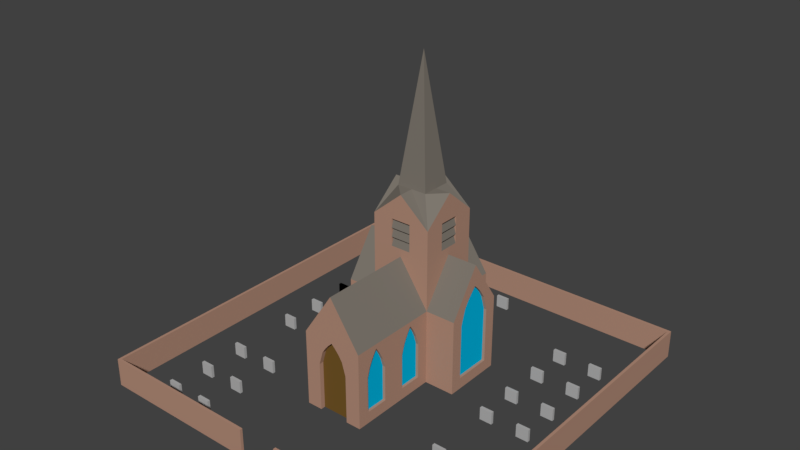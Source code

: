 # Source: church.blend  (saved by Blender 2.79.0; exported with 4.5.12 LTS)
import bpy
from mathutils import Matrix  # noqa: F401  (used for matrix-valued properties, if any)

bpy.ops.wm.read_factory_settings(use_empty=True)
scene = bpy.context.scene
scene.name = 'Scene'

# ---- collections
col_collection_1 = bpy.data.collections.new('Collection 1'); scene.collection.children.link(col_collection_1)

# ---- materials (node trees are filled in below, after node groups)
mat_brick = bpy.data.materials.new('Brick')
mat_brick.alpha_threshold = 0.0
mat_brick.use_transparent_shadow = False
mat_brick.preview_render_type = 'CUBE'
mat_brick.diffuse_color = (0.4597, 0.2692, 0.1944, 1.0)
mat_brick.roughness = 0.5
mat_brick.specular_intensity = 0.0
mat_brick.line_color = (0.0, 0.0, 0.0, 1.0)
mat_windows_001 = bpy.data.materials.new('Windows.001')
mat_windows_001.alpha_threshold = 0.0
mat_windows_001.use_transparent_shadow = False
mat_windows_001.diffuse_color = (0.0, 0.4885, 0.8, 1.0)
mat_windows_001.roughness = 0.5
mat_windows_001.specular_intensity = 1.0
mat_roof_001 = bpy.data.materials.new('Roof.001')
mat_roof_001.alpha_threshold = 0.0
mat_roof_001.use_transparent_shadow = False
mat_roof_001.diffuse_color = (0.2062, 0.1836, 0.1556, 1.0)
mat_roof_001.roughness = 0.5
mat_roof_001.specular_intensity = 0.0
mat_roof = bpy.data.materials.new('Roof')
mat_roof.alpha_threshold = 0.0
mat_roof.use_transparent_shadow = False
mat_roof.diffuse_color = (0.2604, 0.1094, 0.1008, 1.0)
mat_roof.roughness = 0.5
mat_roof.specular_intensity = 0.0
mat_concrete = bpy.data.materials.new('Concrete')
mat_concrete.alpha_threshold = 0.0
mat_concrete.use_transparent_shadow = False
mat_concrete.diffuse_color = (0.4508, 0.4508, 0.4508, 1.0)
mat_concrete.roughness = 0.5
mat_concrete.specular_intensity = 0.0
mat_roof3 = bpy.data.materials.new('Roof3')
mat_roof3.alpha_threshold = 0.0
mat_roof3.use_transparent_shadow = False
mat_roof3.diffuse_color = (0.7161, 0.3231, 0.1618, 1.0)
mat_roof3.roughness = 0.5
mat_roof3.specular_intensity = 0.1504
mat_yellowwall = bpy.data.materials.new('YellowWall')
mat_yellowwall.alpha_threshold = 0.0
mat_yellowwall.use_transparent_shadow = False
mat_yellowwall.diffuse_color = (0.7992, 0.8, 0.5509, 1.0)
mat_yellowwall.roughness = 0.5
mat_yellowwall.specular_intensity = 0.0
mat_door = bpy.data.materials.new('Door')
mat_door.alpha_threshold = 0.0
mat_door.use_transparent_shadow = False
mat_door.diffuse_color = (0.8, 0.001705, 0.01508, 1.0)
mat_door.roughness = 0.5
mat_door2 = bpy.data.materials.new('Door2')
mat_door2.alpha_threshold = 0.0
mat_door2.use_transparent_shadow = False
mat_door2.diffuse_color = (0.1743, 0.09406, 0.02121, 1.0)
mat_door2.roughness = 0.5
mat_door2.specular_intensity = 0.08923

# ---- material node trees

# ---- world
world_world = bpy.data.worlds.new('World'); scene.world = world_world
world_world.color = (0.05088, 0.05088, 0.05088)
world_world.use_sun_shadow = False
world_world.sun_shadow_jitter_overblur = 0.0
world_world.cycles.sampling_method = 'MANUAL'

# ---- meshes
me_cube_003 = bpy.data.meshes.new('Cube.003')
me_cube_003.from_pydata([(-1.102, -0.1399, -1.0), (-1.102, -0.1399, -0.8631), (-1.102, -0.1086, -1.0), (-1.102, -0.1086, -0.8631), (-0.9653, -0.1399, -1.0), (-0.9653, -0.1399, -0.8631), (-0.9653, -0.1086, -1.0), (-0.9653, -0.1086, -0.8631), (-1.521, -0.1399, -1.0), (-1.521, -0.1399, -0.8631), (-1.521, -0.1086, -1.0), (-1.521, -0.1086, -0.8631), (-1.384, -0.1399, -1.0), (-1.384, -0.1399, -0.8631), (-1.384, -0.1086, -1.0), (-1.384, -0.1086, -0.8631), (-1.102, 0.2808, -1.0), (-1.102, 0.2808, -0.8631), (-1.102, 0.312, -1.0), (-1.102, 0.312, -0.8631), (-0.9653, 0.2808, -1.0), (-0.9653, 0.2808, -0.8631), (-0.9653, 0.312, -1.0), (-0.9653, 0.312, -0.8631), (-1.521, 0.2808, -1.0), (-1.521, 0.2808, -0.8631), (-1.521, 0.312, -1.0), (-1.521, 0.312, -0.8631), (-1.384, 0.2808, -1.0), (-1.384, 0.2808, -0.8631), (-1.384, 0.312, -1.0), (-1.384, 0.312, -0.8631), (-1.102, 0.7345, -1.0), (-1.102, 0.7345, -0.8631), (-1.102, 0.7658, -1.0), (-1.102, 0.7658, -0.8631), (-0.9653, 0.7345, -1.0), (-0.9653, 0.7345, -0.8631), (-0.9653, 0.7658, -1.0), (-0.9653, 0.7658, -0.8631), (-1.521, 0.7345, -1.0), (-1.521, 0.7345, -0.8631), (-1.521, 0.7658, -1.0), (-1.521, 0.7658, -0.8631), (-1.384, 0.7345, -1.0), (-1.384, 0.7345, -0.8631), (-1.384, 0.7658, -1.0), (-1.384, 0.7658, -0.8631), (-1.102, 1.155, -1.0), (-1.102, 1.155, -0.8631), (-1.102, 1.186, -1.0), (-1.102, 1.186, -0.8631), (-0.9653, 1.155, -1.0), (-0.9653, 1.155, -0.8631), (-0.9653, 1.186, -1.0), (-0.9653, 1.186, -0.8631), (-1.521, 1.155, -1.0), (-1.521, 1.155, -0.8631), (-1.521, 1.186, -1.0), (-1.521, 1.186, -0.8631), (-1.384, 1.155, -1.0), (-1.384, 1.155, -0.8631), (-1.384, 1.186, -1.0), (-1.384, 1.186, -0.8631), (-1.102, -1.752, -1.0), (-1.102, -1.752, -0.8631), (-1.102, -1.721, -1.0), (-1.102, -1.721, -0.8631), (-0.9653, -1.752, -1.0), (-0.9653, -1.752, -0.8631), (-0.9653, -1.721, -1.0), (-0.9653, -1.721, -0.8631), (-1.521, -1.752, -1.0), (-1.521, -1.752, -0.8631), (-1.521, -1.721, -1.0), (-1.521, -1.721, -0.8631), (-1.384, -1.752, -1.0), (-1.384, -1.752, -0.8631), (-1.384, -1.721, -1.0), (-1.384, -1.721, -0.8631), (-1.102, -1.331, -1.0), (-1.102, -1.331, -0.8631), (-1.102, -1.3, -1.0), (-1.102, -1.3, -0.8631), (-0.9653, -1.331, -1.0), (-0.9653, -1.331, -0.8631), (-0.9653, -1.3, -1.0), (-0.9653, -1.3, -0.8631), (-1.521, -1.331, -1.0), (-1.521, -1.331, -0.8631), (-1.521, -1.3, -1.0), (-1.521, -1.3, -0.8631), (-1.384, -1.331, -1.0), (-1.384, -1.331, -0.8631), (-1.384, -1.3, -1.0), (-1.384, -1.3, -0.8631), (-1.102, -0.8776, -1.0), (-1.102, -0.8776, -0.8631), (-1.102, -0.8463, -1.0), (-1.102, -0.8463, -0.8631), (-0.9653, -0.8776, -1.0), (-0.9653, -0.8776, -0.8631), (-0.9653, -0.8463, -1.0), (-0.9653, -0.8463, -0.8631), (-1.521, -0.8776, -1.0), (-1.521, -0.8776, -0.8631), (-1.521, -0.8463, -1.0), (-1.521, -0.8463, -0.8631), (-1.384, -0.8776, -1.0), (-1.384, -0.8776, -0.8631), (-1.384, -0.8463, -1.0), (-1.384, -0.8463, -0.8631), (1.253, -0.1399, -0.8631), (1.253, -0.1399, -1.0), (1.116, -0.1086, -0.8631), (1.253, -0.1086, -0.8631), (1.116, -0.1086, -1.0), (1.116, -0.1399, -0.8631), (1.116, -0.1399, -1.0), (1.672, -0.1086, -0.8631), (1.672, -0.1086, -1.0), (1.672, -0.1399, -0.8631), (1.672, -0.1399, -1.0), (1.253, -0.1086, -1.0), (1.535, -0.1086, -0.8631), (1.535, -0.1086, -1.0), (1.535, -0.1399, -0.8631), (1.535, -0.1399, -1.0), (1.535, 0.2808, -1.0), (1.535, 0.2808, -0.8631), (1.535, 0.312, -1.0), (1.535, 0.312, -0.8631), (1.672, 0.2808, -1.0), (1.672, 0.2808, -0.8631), (1.672, 0.312, -1.0), (1.672, 0.312, -0.8631), (1.116, 0.2808, -1.0), (1.116, 0.2808, -0.8631), (1.116, 0.312, -1.0), (1.116, 0.312, -0.8631), (1.253, 0.2808, -1.0), (1.253, 0.2808, -0.8631), (1.253, 0.312, -1.0), (1.253, 0.312, -0.8631), (1.535, 0.7345, -1.0), (1.535, 0.7345, -0.8631), (1.535, 0.7658, -1.0), (1.535, 0.7658, -0.8631), (1.672, 0.7345, -1.0), (1.672, 0.7345, -0.8631), (1.672, 0.7658, -1.0), (1.672, 0.7658, -0.8631), (1.116, 0.7345, -1.0), (1.116, 0.7345, -0.8631), (1.116, 0.7658, -1.0), (1.116, 0.7658, -0.8631), (1.253, 0.7345, -1.0), (1.253, 0.7345, -0.8631), (1.253, 0.7658, -1.0), (1.253, 0.7658, -0.8631), (1.535, 1.155, -1.0), (1.535, 1.155, -0.8631), (1.535, 1.186, -1.0), (1.535, 1.186, -0.8631), (1.672, 1.155, -1.0), (1.672, 1.155, -0.8631), (1.672, 1.186, -1.0), (1.672, 1.186, -0.8631), (1.116, 1.155, -1.0), (1.116, 1.155, -0.8631), (1.116, 1.186, -1.0), (1.116, 1.186, -0.8631), (1.253, 1.155, -1.0), (1.253, 1.155, -0.8631), (1.253, 1.186, -1.0), (1.253, 1.186, -0.8631), (1.535, -1.752, -1.0), (1.535, -1.752, -0.8631), (1.535, -1.721, -1.0), (1.535, -1.721, -0.8631), (1.672, -1.752, -1.0), (1.672, -1.752, -0.8631), (1.672, -1.721, -1.0), (1.672, -1.721, -0.8631), (1.116, -1.752, -1.0), (1.116, -1.752, -0.8631), (1.116, -1.721, -1.0), (1.116, -1.721, -0.8631), (1.253, -1.752, -1.0), (1.253, -1.752, -0.8631), (1.253, -1.721, -1.0), (1.253, -1.721, -0.8631), (1.535, -1.331, -1.0), (1.535, -1.331, -0.8631), (1.535, -1.3, -1.0), (1.535, -1.3, -0.8631), (1.672, -1.331, -1.0), (1.672, -1.331, -0.8631), (1.672, -1.3, -1.0), (1.672, -1.3, -0.8631), (1.116, -1.331, -1.0), (1.116, -1.331, -0.8631), (1.116, -1.3, -1.0), (1.116, -1.3, -0.8631), (1.253, -1.331, -1.0), (1.253, -1.331, -0.8631), (1.253, -1.3, -1.0), (1.253, -1.3, -0.8631), (1.535, -0.8776, -1.0), (1.535, -0.8776, -0.8631), (1.535, -0.8463, -1.0), (1.535, -0.8463, -0.8631), (1.672, -0.8776, -1.0), (1.672, -0.8776, -0.8631), (1.672, -0.8463, -1.0), (1.672, -0.8463, -0.8631), (1.116, -0.8776, -1.0), (1.116, -0.8776, -0.8631), (1.116, -0.8463, -1.0), (1.116, -0.8463, -0.8631), (1.253, -0.8776, -1.0), (1.253, -0.8776, -0.8631), (1.253, -0.8463, -1.0), (1.253, -0.8463, -0.8631), (-1.102, 0.7345, -1.0), (-1.102, 0.7345, -0.8631), (-1.102, 0.7658, -1.0), (-1.102, 0.7658, -0.8631), (-0.9653, 0.7345, -1.0), (-0.9653, 0.7345, -0.8631), (-0.9653, 0.7658, -1.0), (-0.9653, 0.7658, -0.8631), (-1.521, 0.7345, -1.0), (-1.521, 0.7345, -0.8631), (-1.521, 0.7658, -1.0), (-1.521, 0.7658, -0.8631), (-1.384, 0.7345, -1.0), (-1.384, 0.7345, -0.8631), (-1.384, 0.7658, -1.0), (-1.384, 0.7658, -0.8631), (-1.102, 1.155, -1.0), (-1.102, 1.155, -0.8631), (-1.102, 1.186, -1.0), (-1.102, 1.186, -0.8631), (-0.9653, 1.155, -1.0), (-0.9653, 1.155, -0.8631), (-0.9653, 1.186, -1.0), (-0.9653, 1.186, -0.8631), (-1.521, 1.155, -1.0), (-1.521, 1.155, -0.8631), (-1.521, 1.186, -1.0), (-1.521, 1.186, -0.8631), (-1.384, 1.155, -1.0), (-1.384, 1.155, -0.8631), (-1.384, 1.186, -1.0), (-1.384, 1.186, -0.8631), (0.02515, 1.259, -1.0), (0.02515, 1.259, -0.8631), (0.02515, 1.29, -1.0), (0.02515, 1.29, -0.8631), (0.162, 1.259, -1.0), (0.162, 1.259, -0.8631), (0.162, 1.29, -1.0), (0.162, 1.29, -0.8631), (-0.3938, 1.259, -1.0), (-0.3938, 1.259, -0.8631), (-0.3938, 1.29, -1.0), (-0.3938, 1.29, -0.8631), (-0.2569, 1.259, -1.0), (-0.2569, 1.259, -0.8631), (-0.2569, 1.29, -1.0), (-0.2569, 1.29, -0.8631), (0.02515, 1.68, -1.0), (0.02515, 1.68, -0.8631), (0.02515, 1.711, -1.0), (0.02515, 1.711, -0.8631), (0.162, 1.68, -1.0), (0.162, 1.68, -0.8631), (0.162, 1.711, -1.0), (0.162, 1.711, -0.8631), (-0.3938, 1.68, -1.0), (-0.3938, 1.68, -0.8631), (-0.3938, 1.711, -1.0), (-0.3938, 1.711, -0.8631), (-0.2569, 1.68, -1.0), (-0.2569, 1.68, -0.8631), (-0.2569, 1.711, -1.0), (-0.2569, 1.711, -0.8631)], [], [(2, 3, 7, 6), (0, 1, 3, 2), (6, 7, 5, 4), (4, 5, 1, 0), (2, 6, 4, 0), (7, 3, 1, 5), (10, 11, 15, 14), (8, 9, 11, 10), (14, 15, 13, 12), (12, 13, 9, 8), (10, 14, 12, 8), (15, 11, 9, 13), (18, 19, 23, 22), (16, 17, 19, 18), (22, 23, 21, 20), (20, 21, 17, 16), (18, 22, 20, 16), (23, 19, 17, 21), (26, 27, 31, 30), (24, 25, 27, 26), (30, 31, 29, 28), (28, 29, 25, 24), (26, 30, 28, 24), (31, 27, 25, 29), (34, 35, 39, 38), (32, 33, 35, 34), (38, 39, 37, 36), (36, 37, 33, 32), (34, 38, 36, 32), (39, 35, 33, 37), (42, 43, 47, 46), (40, 41, 43, 42), (46, 47, 45, 44), (44, 45, 41, 40), (42, 46, 44, 40), (47, 43, 41, 45), (50, 51, 55, 54), (48, 49, 51, 50), (54, 55, 53, 52), (52, 53, 49, 48), (50, 54, 52, 48), (55, 51, 49, 53), (58, 59, 63, 62), (56, 57, 59, 58), (62, 63, 61, 60), (60, 61, 57, 56), (58, 62, 60, 56), (63, 59, 57, 61), (66, 67, 71, 70), (64, 65, 67, 66), (70, 71, 69, 68), (68, 69, 65, 64), (66, 70, 68, 64), (71, 67, 65, 69), (74, 75, 79, 78), (72, 73, 75, 74), (78, 79, 77, 76), (76, 77, 73, 72), (74, 78, 76, 72), (79, 75, 73, 77), (82, 83, 87, 86), (80, 81, 83, 82), (86, 87, 85, 84), (84, 85, 81, 80), (82, 86, 84, 80), (87, 83, 81, 85), (90, 91, 95, 94), (88, 89, 91, 90), (94, 95, 93, 92), (92, 93, 89, 88), (90, 94, 92, 88), (95, 91, 89, 93), (98, 99, 103, 102), (96, 97, 99, 98), (102, 103, 101, 100), (100, 101, 97, 96), (98, 102, 100, 96), (103, 99, 97, 101), (106, 107, 111, 110), (104, 105, 107, 106), (110, 111, 109, 108), (108, 109, 105, 104), (106, 110, 108, 104), (111, 107, 105, 109), (115, 114, 117, 112), (116, 123, 113, 118), (119, 124, 126, 121), (125, 120, 122, 127), (122, 121, 126, 127), (113, 112, 117, 118), (123, 115, 112, 113), (118, 117, 114, 116), (120, 119, 121, 122), (127, 126, 124, 125), (125, 124, 119, 120), (116, 114, 115, 123), (130, 131, 135, 134), (128, 129, 131, 130), (134, 135, 133, 132), (132, 133, 129, 128), (130, 134, 132, 128), (135, 131, 129, 133), (138, 139, 143, 142), (136, 137, 139, 138), (142, 143, 141, 140), (140, 141, 137, 136), (138, 142, 140, 136), (143, 139, 137, 141), (146, 147, 151, 150), (144, 145, 147, 146), (150, 151, 149, 148), (148, 149, 145, 144), (146, 150, 148, 144), (151, 147, 145, 149), (154, 155, 159, 158), (152, 153, 155, 154), (158, 159, 157, 156), (156, 157, 153, 152), (154, 158, 156, 152), (159, 155, 153, 157), (162, 163, 167, 166), (160, 161, 163, 162), (166, 167, 165, 164), (164, 165, 161, 160), (162, 166, 164, 160), (167, 163, 161, 165), (170, 171, 175, 174), (168, 169, 171, 170), (174, 175, 173, 172), (172, 173, 169, 168), (170, 174, 172, 168), (175, 171, 169, 173), (178, 179, 183, 182), (176, 177, 179, 178), (182, 183, 181, 180), (180, 181, 177, 176), (178, 182, 180, 176), (183, 179, 177, 181), (186, 187, 191, 190), (184, 185, 187, 186), (190, 191, 189, 188), (188, 189, 185, 184), (186, 190, 188, 184), (191, 187, 185, 189), (194, 195, 199, 198), (192, 193, 195, 194), (198, 199, 197, 196), (196, 197, 193, 192), (194, 198, 196, 192), (199, 195, 193, 197), (202, 203, 207, 206), (200, 201, 203, 202), (206, 207, 205, 204), (204, 205, 201, 200), (202, 206, 204, 200), (207, 203, 201, 205), (210, 211, 215, 214), (208, 209, 211, 210), (214, 215, 213, 212), (212, 213, 209, 208), (210, 214, 212, 208), (215, 211, 209, 213), (218, 219, 223, 222), (216, 217, 219, 218), (222, 223, 221, 220), (220, 221, 217, 216), (218, 222, 220, 216), (223, 219, 217, 221), (226, 227, 231, 230), (224, 225, 227, 226), (230, 231, 229, 228), (228, 229, 225, 224), (226, 230, 228, 224), (231, 227, 225, 229), (234, 235, 239, 238), (232, 233, 235, 234), (238, 239, 237, 236), (236, 237, 233, 232), (234, 238, 236, 232), (239, 235, 233, 237), (242, 243, 247, 246), (240, 241, 243, 242), (246, 247, 245, 244), (244, 245, 241, 240), (242, 246, 244, 240), (247, 243, 241, 245), (250, 251, 255, 254), (248, 249, 251, 250), (254, 255, 253, 252), (252, 253, 249, 248), (250, 254, 252, 248), (255, 251, 249, 253), (258, 259, 263, 262), (256, 257, 259, 258), (262, 263, 261, 260), (260, 261, 257, 256), (258, 262, 260, 256), (263, 259, 257, 261), (266, 267, 271, 270), (264, 265, 267, 266), (270, 271, 269, 268), (268, 269, 265, 264), (266, 270, 268, 264), (271, 267, 265, 269), (274, 275, 279, 278), (272, 273, 275, 274), (278, 279, 277, 276), (276, 277, 273, 272), (274, 278, 276, 272), (279, 275, 273, 277), (282, 283, 287, 286), (280, 281, 283, 282), (286, 287, 285, 284), (284, 285, 281, 280), (282, 286, 284, 280), (287, 283, 281, 285)])
me_cube_003.polygons.foreach_set('material_index', [4, 4, 4, 4, 4, 4, 4, 4, 4, 4, 4, 4, 4, 4, 4, 4, 4, 4, 4, 4, 4, 4, 4, 4, 4, 4, 4, 4, 4, 4, 4, 4, 4, 4, 4, 4, 4, 4, 4, 4, 4, 4, 4, 4, 4, 4, 4, 4, 4, 4, 4, 4, 4, 4, 4, 4, 4, 4, 4, 4, 4, 4, 4, 4, 4, 4, 4, 4, 4, 4, 4, 4, 4, 4, 4, 4, 4, 4, 4, 4, 4, 4, 4, 4, 4, 4, 4, 4, 4, 4, 4, 4, 4, 4, 4, 4, 4, 4, 4, 4, 4, 4, 4, 4, 4, 4, 4, 4, 4, 4, 4, 4, 4, 4, 4, 4, 4, 4, 4, 4, 4, 4, 4, 4, 4, 4, 4, 4, 4, 4, 4, 4, 4, 4, 4, 4, 4, 4, 4, 4, 4, 4, 4, 4, 4, 4, 4, 4, 4, 4, 4, 4, 4, 4, 4, 4, 4, 4, 4, 4, 4, 4, 4, 4, 4, 4, 4, 4, 4, 4, 4, 4, 4, 4, 4, 4, 4, 4, 4, 4, 4, 4, 4, 4, 4, 4, 4, 4, 4, 4, 4, 4, 4, 4, 4, 4, 4, 4, 4, 4, 4, 4, 4, 4, 4, 4, 4, 4, 4, 4, 4, 4, 4, 4, 4, 4])
me_cube_003.materials.append(mat_brick)
me_cube_003.materials.append(mat_windows_001)
me_cube_003.materials.append(mat_roof_001)
me_cube_003.materials.append(mat_roof)
me_cube_003.materials.append(mat_concrete)
me_cube_003.materials.append(mat_roof3)
me_cube_003.materials.append(mat_yellowwall)
me_cube_003.materials.append(mat_door)
me_cube_003.use_remesh_preserve_volume = False
me_cube_003.use_remesh_preserve_attributes = False
me_cube_003.use_mirror_vertex_groups = False
me_cube_003.update()
me_cube_002 = bpy.data.meshes.new('Cube.002')
me_cube_002.from_pydata([(-2.0, -2.0, -1.0), (-2.0, -2.0, -0.6901), (-2.0, 2.0, -1.0), (-2.0, 2.0, -0.6901), (2.0, -2.0, -1.0), (2.0, -2.0, -0.6901), (2.0, 2.0, -1.0), (2.0, 2.0, -0.6901), (-0.2237, -2.0, -1.0), (0.2039, -2.0, -1.0), (0.2039, -2.0, -0.6901), (-0.2237, -2.0, -0.6901), (-1.97, -1.97, -1.0), (-1.97, 1.97, -1.0), (-1.97, 1.97, -0.6901), (-1.97, -1.97, -0.6901), (1.97, 1.97, -1.0), (1.97, 1.97, -0.6901), (1.97, -1.97, -1.0), (1.97, -1.97, -0.6901), (0.2039, -1.97, -1.0), (0.2039, -1.97, -0.6901), (-0.2237, -1.97, -1.0), (-0.2237, -1.97, -0.6901)], [], [(0, 1, 3, 2), (2, 3, 7, 6), (6, 7, 5, 4), (4, 5, 10, 9), (8, 11, 1, 0), (12, 13, 14, 15), (13, 16, 17, 14), (16, 18, 19, 17), (18, 20, 21, 19), (22, 12, 15, 23), (2, 6, 16, 13), (1, 11, 23, 15), (5, 7, 17, 19), (8, 22, 23, 11), (7, 3, 14, 17), (8, 0, 12, 22), (3, 1, 15, 14), (9, 10, 21, 20), (4, 9, 20, 18), (0, 2, 13, 12), (6, 4, 18, 16), (10, 5, 19, 21)])
me_cube_002.materials.append(mat_brick)
me_cube_002.materials.append(mat_windows_001)
me_cube_002.materials.append(mat_roof_001)
me_cube_002.materials.append(mat_roof)
me_cube_002.materials.append(mat_concrete)
me_cube_002.materials.append(mat_roof3)
me_cube_002.materials.append(mat_yellowwall)
me_cube_002.materials.append(mat_door)
me_cube_002.use_remesh_preserve_volume = False
me_cube_002.use_remesh_preserve_attributes = False
me_cube_002.use_mirror_vertex_groups = False
me_cube_002.update()
me_cube_001 = bpy.data.meshes.new('Cube.001')
me_cube_001.from_pydata([(0.3333, 0.3416, 0.3333), (0.3333, 1.0, -1.0), (0.3333, 0.008241, -1.0), (0.6667, 0.6749, -0.1636), (-0.6667, 0.008241, -1.0), (0.6667, 0.6749, -1.0), (0.3333, 0.008241, 0.7148), (-0.3333, 0.6749, 0.7148), (-0.3333, 0.3416, 1.0), (-0.6667, 0.3416, 0.3333), (-0.3333, 1.0, -0.1636), (-0.3333, 0.008241, -0.1636), (0.3333, 0.008241, -0.1636), (-0.6667, 0.6749, -0.1636), (-0.6667, 0.008241, -0.1636), (-0.1667, 0.1749, 1.0), (-0.1667, 0.5082, 1.0), (-0.3333, -0.4959, -0.1636), (0.6667, 0.548, -0.2625), (0.6667, 0.548, -0.8731), (0.3333, -0.6228, -0.4813), (0.3333, -0.8731, -0.8731), (-0.2064, 1.0, -0.8731), (0.2064, 1.0, -0.8731), (-0.6667, 0.548, -0.2625), (-0.6667, 0.548, -0.8731), (-0.6667, 0.1352, -0.8731), (-0.3333, -0.1187, -0.8731), (-0.3333, -0.369, -0.8731), (0.3333, -0.1187, -0.4813), (0.3333, -0.369, -0.4813), (0.3333, -0.369, -0.8731), (0.3333, -0.1187, -0.8731), (0.6667, 0.29, 0.04851), (0.6667, 0.3932, 0.04851), (0.1548, 1.0, -0.09379), (-0.0516, 1.0, 0.04851), (-0.6667, 0.4964, -0.09379), (-0.6667, 0.4448, -0.01231), (-0.6667, 0.3416, 0.09924), (0.3333, -0.8418, -0.3777), (0.3333, -0.6854, -0.3112), (-0.3333, -0.8105, -0.3112), (-0.3333, -0.7167, -0.2581), (-0.3333, -0.6541, -0.3777), (-0.3333, -0.3377, -0.3777), (-0.3333, -0.2751, -0.2581), (-0.3333, -0.2125, -0.2581), (0.3333, -0.3377, -0.3777), (0.3333, -0.2751, -0.2581), (0.3333, -0.2438, -0.2126), (0.3333, -0.2125, -0.2581), (0.3333, -0.1812, -0.3112), (0.6367, 0.3932, 0.04851), (0.6367, 0.2384, -0.01231), (0.6367, 0.548, -0.8731), (0.3033, -0.6228, -0.4813), (0.3033, -0.6541, -0.3777), (0.3033, -0.6854, -0.3112), (0.3033, -0.7167, -0.2581), (0.3033, -0.7792, -0.2581), (0.3033, -0.8105, -0.3112), (0.3033, -0.8731, -0.4813), (0.3033, -0.6228, -0.8731), (-0.1032, 0.97, -0.01231), (0.2064, 0.97, -0.2625), (0.2064, 0.97, -0.8731), (-0.6367, 0.548, -0.8731), (-0.6367, 0.1868, -0.09379), (-0.6367, 0.29, 0.04851), (-0.6367, 0.3416, 0.09924), (-0.6367, 0.3932, 0.04851), (-0.6367, 0.4448, -0.01231), (-0.3033, -0.8731, -0.8731), (-0.3033, -0.7792, -0.2581), (-0.3033, -0.7167, -0.2581), (-0.3033, -0.6854, -0.3112), (-0.3033, -0.6541, -0.3777), (-0.3033, -0.369, -0.8731), (-0.3033, -0.3377, -0.3777), (-0.3033, -0.3064, -0.3112), (-0.3033, -0.2438, -0.2126), (-0.3033, -0.1187, -0.4813), (0.3033, -0.1812, -0.3112), (0.3033, -0.2438, -0.2126), (0.3033, -0.3064, -0.3112), (0.3033, -0.3377, -0.3777), (0.3333, 0.6749, 0.4165), (-0.3333, 0.2305, 0.7148), (-0.3333, 0.4527, 0.7148), (0.1111, 0.008241, 0.7148), (-0.1111, 0.6749, 0.4165), (0.3333, 0.2305, 0.5159), (0.3333, 0.2305, 0.6154), (0.3333, 0.4527, 0.5159), (-0.06215, 0.6021, 0.3623), (-0.3033, 0.4527, 0.6154), (-0.3033, 0.2305, 0.6154), (-0.3033, 0.4527, 0.5159), (-0.3033, 0.2305, 0.7148), (-0.3033, 0.4527, 0.7148), (-0.3033, 0.2305, 0.5159), (-0.3333, 0.2305, 0.6154), (-0.3328, 0.2305, 0.5159), (-0.3333, 0.4527, 0.6154), (-0.3328, 0.4527, 0.5159), (-0.3333, 0.2305, 0.4165), (-0.3333, 0.4527, 0.4165), (0.3333, 0.6749, -1.0), (-0.3333, 0.3416, 0.3333), (0.0, 0.6749, 0.3333), (-0.3333, 1.0, -1.0), (-0.3333, 0.008241, -1.0), (-0.3333, 0.6749, -1.0), (0.0, 0.008241, 1.0), (0.0, 0.6749, 1.0), (0.6667, 0.008241, -1.0), (0.3333, -1.0, -1.0), (-0.3333, -1.0, -1.0), (-0.6667, 0.6749, -1.0), (-0.3333, 0.008241, 0.7148), (0.3333, 0.6749, 0.7148), (-0.3333, -1.0, -0.1636), (0.3333, -1.0, -0.1636), (0.3333, 0.3416, 1.0), (0.6667, 0.3416, 0.3333), (0.3333, 1.0, -0.1636), (0.0, 1.0, 0.3333), (0.0, -1.0, 0.3333), (0.0, 0.008241, 0.3333), (0.3333, 0.6749, -0.1636), (-0.3333, 0.6749, -0.1636), (0.6667, 0.008241, -0.1636), (0.0, 0.3416, 2.366), (0.1667, 0.3416, 1.0), (-0.1667, 0.3416, 1.0), (0.0, 0.1749, 1.0), (0.0, 0.5082, 1.0), (0.1667, 0.1749, 1.0), (0.1667, 0.5082, 1.0), (0.3333, -0.4959, -1.0), (-0.3333, -0.4959, -1.0), (0.3333, -0.4959, -0.1636), (-0.6667, 0.1352, -0.2625), (-0.3333, -0.6228, -0.4813), (-0.3333, -0.8731, -0.4813), (-0.3333, -0.8731, -0.8731), (-0.3333, -0.6228, -0.8731), (0.2064, 1.0, -0.2625), (-0.2064, 1.0, -0.2625), (0.6667, 0.1352, -0.8731), (0.6667, 0.1352, -0.2625), (0.3333, -0.6228, -0.8731), (0.3333, -0.8731, -0.4813), (-0.3333, -0.1187, -0.4813), (-0.3333, -0.369, -0.4813), (-0.6667, 0.1868, -0.09379), (-0.6667, 0.2384, -0.01231), (-0.6667, 0.29, 0.04851), (-0.6667, 0.3932, 0.04851), (-0.1548, 1.0, -0.09379), (-0.1032, 1.0, -0.01231), (0.0, 1.0, 0.09924), (0.0516, 1.0, 0.04851), (0.1032, 1.0, -0.01231), (0.6667, 0.4964, -0.09379), (0.6667, 0.4448, -0.01231), (0.6667, 0.3416, 0.09924), (0.6667, 0.2384, -0.01231), (0.6667, 0.1868, -0.09379), (-0.3333, -0.8418, -0.3777), (-0.3333, -0.7792, -0.2581), (-0.3333, -0.7479, -0.2126), (-0.3333, -0.6854, -0.3112), (0.3333, -0.8105, -0.3112), (0.3333, -0.7792, -0.2581), (0.3333, -0.7479, -0.2126), (0.3333, -0.7167, -0.2581), (0.3333, -0.6541, -0.3777), (0.3333, -0.3064, -0.3112), (0.3333, -0.15, -0.3777), (-0.3333, -0.3064, -0.3112), (-0.3333, -0.2438, -0.2126), (-0.3333, -0.1812, -0.3112), (-0.3333, -0.15, -0.3777), (-0.6367, 0.548, -0.2625), (-0.6367, 0.4964, -0.09379), (-0.6367, 0.2384, -0.01231), (-0.6367, 0.1352, -0.2625), (-0.6367, 0.1352, -0.8731), (-0.3033, -0.6228, -0.4813), (-0.3033, -0.7479, -0.2126), (-0.3033, -0.8105, -0.3112), (-0.3033, -0.8418, -0.3777), (-0.3033, -0.8731, -0.4813), (-0.3033, -0.6228, -0.8731), (-0.1111, 0.6749, 0.6154), (0.1548, 0.97, -0.09379), (0.1032, 0.97, -0.01231), (0.0516, 0.97, 0.04851), (0.0, 0.97, 0.09924), (-0.0516, 0.97, 0.04851), (0.1111, 0.6449, 0.5159), (-0.1548, 0.97, -0.09379), (-0.2064, 0.97, -0.2625), (-0.2064, 0.97, -0.8731), (0.6367, 0.548, -0.2625), (-0.1111, 0.6449, 0.7148), (0.6367, 0.1352, -0.8731), (0.6367, 0.1352, -0.2625), (0.6367, 0.1868, -0.09379), (0.1111, 0.6449, 0.7148), (0.6367, 0.29, 0.04851), (0.6367, 0.3416, 0.09924), (-0.1111, 0.6449, 0.5159), (0.6367, 0.4448, -0.01231), (0.6367, 0.4964, -0.09379), (0.1111, 0.6449, 0.6154), (0.3033, -0.8731, -0.8731), (-0.1111, 0.6449, 0.6154), (0.3033, -0.8418, -0.3777), (0.3033, -0.7479, -0.2126), (0.3033, -0.1187, -0.8731), (0.3033, -0.369, -0.8731), (0.3033, -0.369, -0.4813), (0.3033, -0.2751, -0.2581), (0.3033, -0.2125, -0.2581), (-0.1111, 0.008804, 0.5159), (0.3033, -0.15, -0.3777), (0.3033, -0.1187, -0.4813), (-0.1111, 0.00824, 0.6154), (-0.3033, -0.15, -0.3777), (-0.3033, -0.1812, -0.3112), (-0.3033, -0.2125, -0.2581), (0.1111, 0.008804, 0.5159), (-0.3033, -0.2751, -0.2581), (0.1111, 0.00824, 0.6154), (0.1111, 0.03824, 0.5159), (-0.3033, -0.369, -0.4813), (-0.1111, 0.03824, 0.7148), (-0.3033, -0.1187, -0.8731), (0.1111, 0.03824, 0.7148), (-0.3333, 0.008241, 0.4165), (0.3333, 0.008241, 0.4165), (-0.3333, 0.6749, 0.4165), (-0.1111, 0.03824, 0.5159), (0.1111, 0.03824, 0.6154), (-0.1111, 0.6749, 0.7148), (0.1111, 0.6749, 0.7148), (-0.1111, 0.03824, 0.6154), (-0.1111, 0.6749, 0.5159), (-0.1111, 0.008241, 0.7148), (0.1111, 0.6749, 0.6154), (0.1111, 0.6749, 0.5159), (0.1111, 0.6749, 0.4165), (0.3333, 0.4527, 0.4165), (0.3333, 0.2305, 0.4165), (-0.1111, 0.008241, 0.4165), (0.1111, 0.008241, 0.4165), (0.06215, 0.6021, 0.3623), (0.3033, 0.4527, 0.6154), (0.3033, 0.2305, 0.6154), (0.3033, 0.4527, 0.5159), (0.3033, 0.2305, 0.7148), (0.3033, 0.4527, 0.7148), (0.3033, 0.2305, 0.5159), (0.3333, 0.4527, 0.6154), (0.3333, 0.4527, 0.7148), (0.3333, 0.2305, 0.7148), (0.1667, -1.0, -1.0), (-0.1667, -1.0, -1.0), (-0.1667, -1.0, -0.4714), (0.0, -1.0, -0.1724), (0.1667, -1.0, -0.4714), (-0.125, -1.0, -0.3263), (-0.08333, -1.0, -0.262), (-0.04167, -1.0, -0.2133), (0.04167, -1.0, -0.2133), (0.08333, -1.0, -0.262), (0.125, -1.0, -0.3263), (0.1667, -0.95, -1.0), (0.0, -0.95, -1.0), (-0.1667, -0.95, -1.0), (-0.04167, -0.95, -0.2133), (0.0, -0.95, -0.1724), (0.125, -0.95, -0.3263), (0.1667, -0.95, -0.4714), (-0.1667, -0.95, -0.4714), (-0.125, -0.95, -0.3263), (-0.08333, -0.95, -0.262), (0.04167, -0.95, -0.2133), (0.08333, -0.95, -0.262)], [(112, 2), (108, 113), (113, 112), (108, 2)], [(131, 13, 9, 109), (120, 251, 90, 6, 114), (12, 0, 130, 87, 255, 256, 243), (131, 244, 91, 254, 87, 130, 110), (3, 5, 108, 130), (126, 130, 108, 1), (129, 11, 17, 122, 128), (110, 127, 10, 131), (0, 12, 132, 125), (113, 131, 10, 111), (2, 116, 132, 12), (14, 4, 112, 11), (137, 115, 7, 16), (13, 131, 113, 119), (109, 9, 14, 11), (130, 0, 125, 3), (12, 129, 128, 123, 142), (136, 133, 15), (15, 133, 135), (16, 135, 133), (138, 6, 124, 134), (7, 8, 135, 16), (120, 15, 135, 8), (6, 138, 136, 114), (114, 136, 15, 120), (133, 137, 16), (10, 127, 126, 148, 35, 164, 163, 162, 36, 161, 160, 149), (14, 9, 13, 24, 37, 38, 159, 39, 158, 157, 156, 143), (122, 271, 274, 275, 276, 272, 277, 278, 279, 273, 123, 128), (5, 3, 18, 19), (116, 5, 19, 150), (123, 117, 21, 153), (142, 123, 153, 40, 174, 175, 176, 177, 41, 178, 20), (111, 10, 149, 22), (117, 140, 152, 21), (140, 142, 20, 152), (126, 1, 23, 148), (1, 111, 22, 23), (4, 14, 143, 26), (119, 4, 26, 25), (11, 112, 27, 154), (122, 17, 144, 44, 173, 43, 172, 171, 42, 170, 145), (17, 141, 147, 144), (112, 141, 28, 27), (141, 17, 155, 28), (17, 11, 154, 184, 183, 47, 182, 46, 181, 45, 155), (2, 12, 29, 32), (12, 142, 30, 48, 179, 49, 50, 51, 52, 180, 29), (142, 140, 31, 30), (140, 2, 32, 31), (3, 125, 132, 151, 169, 168, 33, 167, 34, 166, 165, 18), (13, 119, 25, 24), (206, 216, 215, 53, 213, 212, 54, 210, 209, 208, 55), (165, 216, 206, 18), (34, 53, 215, 166), (167, 213, 53, 34), (33, 212, 213, 167), (168, 54, 212, 33), (169, 210, 54, 168), (19, 55, 208, 150), (18, 206, 55, 19), (56, 57, 58, 59, 221, 60, 61, 220, 62, 218, 63), (178, 57, 56, 20), (41, 58, 57, 178), (177, 59, 58, 41), (176, 221, 59, 177), (175, 60, 221, 176), (174, 61, 60, 175), (40, 220, 61, 174), (153, 62, 220, 40), (21, 218, 62, 153), (152, 63, 218, 21), (20, 56, 63, 152), (205, 204, 203, 64, 201, 200, 199, 198, 197, 65, 66), (149, 204, 205, 22), (161, 64, 203, 160), (36, 201, 64, 161), (162, 200, 201, 36), (35, 197, 198, 164), (148, 65, 197, 35), (23, 66, 65, 148), (22, 205, 66, 23), (185, 67, 189, 188, 68, 187, 69, 70, 71, 72, 186), (25, 67, 185, 24), (26, 189, 67, 25), (143, 188, 189, 26), (156, 68, 188, 143), (157, 187, 68, 156), (158, 69, 187, 157), (39, 70, 69, 158), (159, 71, 70, 39), (38, 72, 71, 159), (37, 186, 72, 38), (24, 185, 186, 37), (195, 73, 194, 193, 192, 74, 191, 75, 76, 77, 190), (146, 73, 195, 147), (145, 194, 73, 146), (42, 192, 193, 170), (171, 74, 192, 42), (172, 191, 74, 171), (43, 75, 191, 172), (173, 76, 75, 43), (44, 77, 76, 173), (144, 190, 77, 44), (240, 78, 238, 79, 80, 235, 81, 233, 232, 231, 82), (28, 78, 240, 27), (155, 238, 78, 28), (45, 79, 238, 155), (181, 80, 79, 45), (46, 235, 80, 181), (182, 81, 235, 46), (47, 233, 81, 182), (183, 232, 233, 47), (154, 82, 231, 184), (27, 240, 82, 154), (229, 228, 83, 226, 84, 225, 85, 86, 224, 223, 222), (180, 228, 229, 29), (52, 83, 228, 180), (51, 226, 83, 52), (50, 84, 226, 51), (49, 225, 84, 50), (179, 85, 225, 49), (48, 86, 85, 179), (30, 224, 86, 48), (31, 223, 224, 30), (32, 222, 223, 31), (29, 229, 222, 32), (6, 268, 267, 121, 124), (121, 248, 247, 7, 115), (120, 8, 7, 89, 88), (255, 87, 121, 267, 266, 94), (242, 106, 107, 244, 131, 109, 11), (243, 258, 257, 242, 11, 129, 12), (243, 256, 92, 93, 268, 6), (96, 105, 103, 97), (104, 96, 97, 102), (103, 101, 106), (89, 100, 99, 88), (100, 104, 102, 99), (105, 98, 101, 103), (98, 107, 106, 101), (110, 130, 126, 127), (137, 139, 121, 115), (136, 138, 133), (138, 134, 133), (139, 133, 134), (121, 139, 134, 124), (133, 139, 137), (122, 145, 146, 118), (118, 146, 147, 141), (116, 150, 151, 132), (145, 170, 193, 194), (144, 147, 195, 190), (163, 164, 198, 199), (162, 163, 199, 200), (149, 160, 203, 204), (151, 150, 208, 209), (169, 151, 209, 210), (165, 166, 215, 216), (271, 122, 118, 270), (234, 258, 243, 6, 90, 236), (120, 242, 257, 227, 230, 251), (227, 257, 245), (249, 230, 227), (251, 230, 239), (236, 90, 241), (246, 234, 236), (214, 202, 254, 91), (91, 250, 214), (253, 254, 202), (250, 253, 202, 214), (207, 211, 252, 196), (196, 219, 250), (252, 211, 248), (183, 184, 231, 232), (247, 248, 211, 207), (247, 207, 196), (253, 217, 252), (196, 252, 217, 219), (219, 217, 253, 250), (245, 257, 258, 237), (227, 245, 237, 234), (239, 230, 236, 241), (251, 239, 241, 90), (234, 237, 258), (230, 249, 246, 236), (249, 227, 234, 246), (87, 254, 253, 252, 248, 121), (91, 244, 7, 247, 196, 250), (260, 261, 92, 94), (266, 93, 261, 260), (92, 261, 93), (267, 264, 266), (267, 268, 263, 264), (93, 263, 268), (266, 260, 94), (264, 263, 93, 266), (94, 92, 265, 262), (92, 256, 265), (255, 94, 262), (262, 265, 256, 255), (97, 103, 102), (102, 88, 99), (89, 104, 100), (96, 104, 105), (105, 107, 98), (7, 244, 107, 105, 104, 89), (103, 106, 242, 120, 88, 102), (123, 273, 269, 117), (272, 276, 283, 284), (279, 278, 291, 285), (286, 285, 291, 290, 284, 281, 280), (284, 283, 289, 288, 287, 282, 281), (276, 275, 289, 283), (271, 270, 282, 287), (273, 279, 285, 286), (277, 272, 284, 290), (274, 271, 287, 288), (269, 273, 286, 280), (278, 277, 290, 291), (275, 274, 288, 289)])
me_cube_001.polygons.foreach_set('material_index', [2, 0, 0, 0, 0, 0, 2, 2, 2, 0, 0, 0, 2, 0, 2, 2, 2, 2, 2, 2, 2, 2, 2, 2, 2, 2, 0, 0, 0, 0, 0, 0, 0, 0, 0, 0, 0, 0, 0, 0, 0, 0, 0, 0, 0, 0, 0, 0, 0, 0, 0, 0, 1, 0, 0, 0, 0, 0, 0, 0, 0, 1, 0, 0, 0, 0, 0, 0, 0, 0, 0, 0, 0, 1, 0, 0, 0, 0, 0, 0, 0, 0, 1, 0, 0, 0, 0, 0, 0, 0, 0, 0, 0, 0, 1, 0, 0, 0, 0, 0, 0, 0, 0, 0, 1, 0, 0, 0, 0, 0, 0, 0, 0, 0, 0, 1, 0, 0, 0, 0, 0, 0, 0, 0, 0, 0, 0, 0, 0, 0, 0, 0, 0, 0, 2, 0, 0, 0, 2, 0, 2, 2, 2, 2, 2, 2, 2, 2, 0, 0, 0, 0, 0, 0, 0, 0, 0, 0, 0, 0, 0, 0, 0, 0, 0, 0, 0, 2, 0, 0, 0, 2, 0, 0, 0, 0, 0, 0, 0, 2, 2, 0, 2, 0, 0, 0, 2, 0, 0, 2, 0, 0, 0, 0, 0, 0, 2, 0, 0, 0, 2, 0, 0, 0, 0, 0, 0, 0, 0, 0, 0, 8, 8, 0, 0, 0, 0, 0, 0, 0, 0])
me_cube_001.materials.append(mat_brick)
me_cube_001.materials.append(mat_windows_001)
me_cube_001.materials.append(mat_roof_001)
me_cube_001.materials.append(mat_roof)
me_cube_001.materials.append(mat_concrete)
me_cube_001.materials.append(mat_roof3)
me_cube_001.materials.append(mat_yellowwall)
me_cube_001.materials.append(mat_door)
me_cube_001.materials.append(mat_door2)
me_cube_001.use_remesh_preserve_volume = False
me_cube_001.use_remesh_preserve_attributes = False
me_cube_001.use_mirror_vertex_groups = False
me_cube_001.update()

# ---- objects
ob_tombstones = bpy.data.objects.new('Tombstones', me_cube_003)
ob_graveyard = bpy.data.objects.new('Graveyard', me_cube_002)
ob_church = bpy.data.objects.new('Church', me_cube_001)

# ---- transforms, parenting, visibility, modifiers, constraints
ob_tombstones.location = (-1.0, -1.0, 1.0)
ob_tombstones.lineart.crease_threshold = 0.0
ob_graveyard.location = (-1.0, -1.0, 1.0)
ob_graveyard.lineart.crease_threshold = 0.0
ob_church.location = (-1.0, -1.0, 1.0)
ob_church.lineart.crease_threshold = 0.0

# ---- collection membership
col_collection_1.objects.link(ob_tombstones)
col_collection_1.objects.link(ob_graveyard)
col_collection_1.objects.link(ob_church)

# ---- scene / render settings (as saved in the file)
scene.frame_start = 1; scene.frame_end = 250; scene.frame_set(1)
scene.render.engine = 'BLENDER_EEVEE_NEXT'
scene.render.resolution_percentage = 50
scene.render.dither_intensity = 0.0
scene.cycles.use_denoising = False
scene.cycles.samples = 128
scene.cycles.sampling_pattern = 'TABULATED_SOBOL'
scene.cycles.use_adaptive_sampling = False
scene.cycles.use_light_tree = False
scene.cycles.blur_glossy = 0.0
scene.cycles.sample_clamp_indirect = 0.0
scene.view_settings.view_transform = 'Standard'
bpy.context.view_layer.update()

# ---- added for rendering (the .blend has no active camera and no usable light): camera, sun
cam_auto = bpy.data.cameras.new('AutoCamera')
cam_auto.lens = 50.0
cam_auto.sensor_width = 36.0
cam_auto.clip_end = 1000.0
ob_auto_camera = bpy.data.objects.new('AutoCamera', cam_auto)
scene.collection.objects.link(ob_auto_camera)
ob_auto_camera.location = (5.09042, -8.3085, 6.55541)
ob_auto_camera.rotation_euler = (1.09748, -7.21219e-08, 0.694738)
scene.camera = ob_auto_camera
light_auto_sun = bpy.data.lights.new('AutoSun', 'SUN')
light_auto_sun.energy = 3.0
light_auto_sun.angle = 0.0523599
ob_auto_sun = bpy.data.objects.new('AutoSun', light_auto_sun)
scene.collection.objects.link(ob_auto_sun)
ob_auto_sun.rotation_euler = (0.872665, 0.174533, 0.523599)
bpy.context.view_layer.update()
